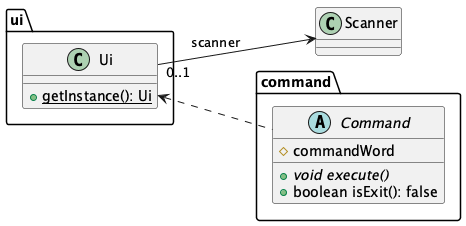

The diagram above was rendered by PlantUML. Its source (embedded in the PNG):
@startuml
left to right direction

package command {
    abstract class Command {
        # commandWord
        + {abstract} void execute()
        + boolean isExit(): false
    }
}

package ui {
    class Ui {
        {static} + getInstance(): Ui
    }
}

Ui <.. Command


Ui "0..1" --> Scanner: scanner

@enduml